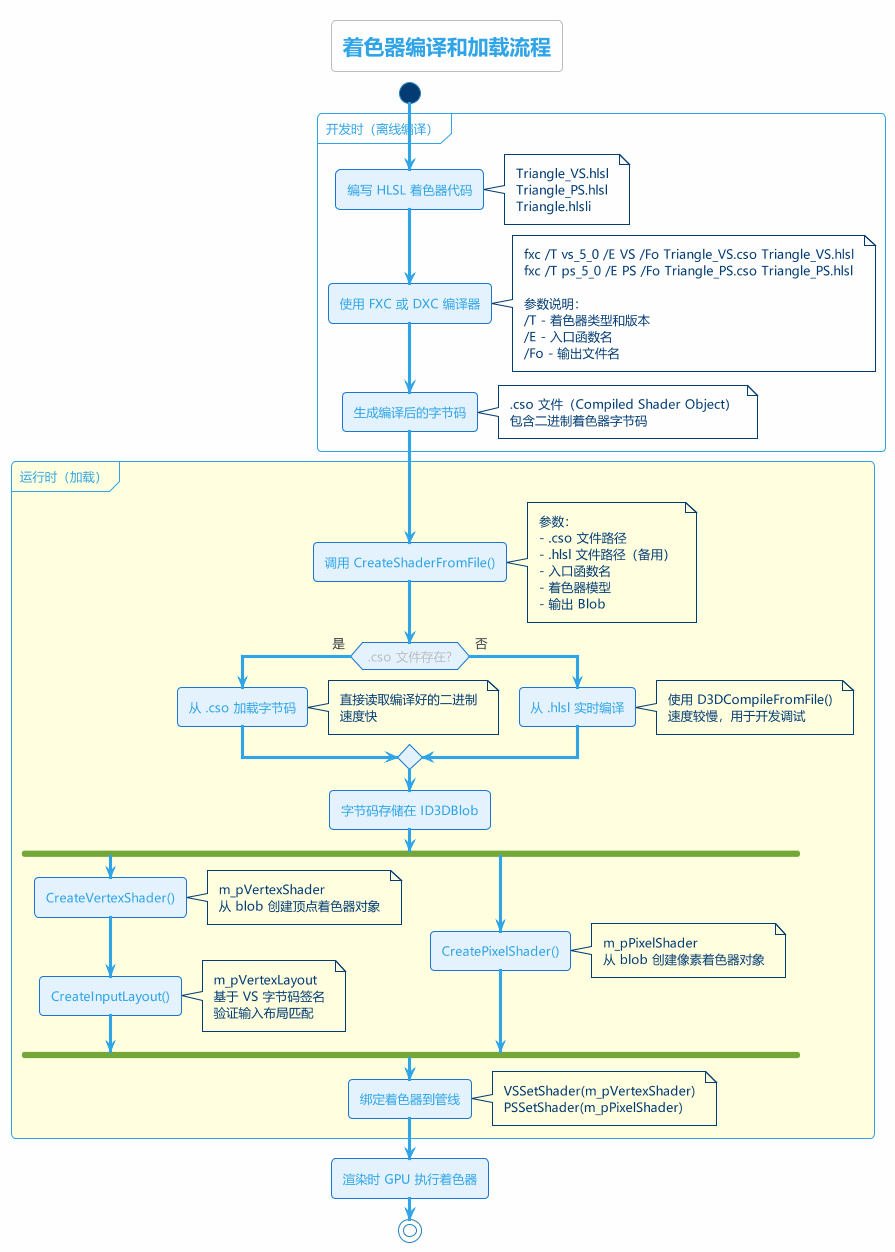

The diagram above was rendered by PlantUML. Its source (embedded in the PNG):
@startuml 着色器编译流程
!theme cerulean-outline
skinparam defaultFontName Microsoft YaHei
skinparam backgroundColor #FEFEFE
skinparam ActivityBackgroundColor #E3F2FD
skinparam ActivityBorderColor #1976D2

title 着色器编译和加载流程

start

partition "开发时（离线编译）" {
  :编写 HLSL 着色器代码;
  note right
    Triangle_VS.hlsl
    Triangle_PS.hlsl
    Triangle.hlsli
  end note
  
  :使用 FXC 或 DXC 编译器;
  note right
    fxc /T vs_5_0 /E VS /Fo Triangle_VS.cso Triangle_VS.hlsl
    fxc /T ps_5_0 /E PS /Fo Triangle_PS.cso Triangle_PS.hlsl
    
    参数说明：
    /T - 着色器类型和版本
    /E - 入口函数名
    /Fo - 输出文件名
  end note
  
  :生成编译后的字节码;
  note right
    .cso 文件（Compiled Shader Object）
    包含二进制着色器字节码
  end note
}

partition "运行时（加载）" #LightYellow {
  
  :调用 CreateShaderFromFile();
  note right
    参数：
    - .cso 文件路径
    - .hlsl 文件路径（备用）
    - 入口函数名
    - 着色器模型
    - 输出 Blob
  end note
  
  if (.cso 文件存在?) then (是)
    :从 .cso 加载字节码;
    note right
      直接读取编译好的二进制
      速度快
    end note
  else (否)
    :从 .hlsl 实时编译;
    note right
      使用 D3DCompileFromFile()
      速度较慢，用于开发调试
    end note
  endif
  
  :字节码存储在 ID3DBlob;
  
  fork
    :CreateVertexShader();
    note right
      m_pVertexShader
      从 blob 创建顶点着色器对象
    end note
    
    :CreateInputLayout();
    note right
      m_pVertexLayout
      基于 VS 字节码签名
      验证输入布局匹配
    end note
  fork again
    :CreatePixelShader();
    note right
      m_pPixelShader
      从 blob 创建像素着色器对象
    end note
  end fork
  
  :绑定着色器到管线;
  note right
    VSSetShader(m_pVertexShader)
    PSSetShader(m_pPixelShader)
  end note
}

:渲染时 GPU 执行着色器;

stop

@enduml